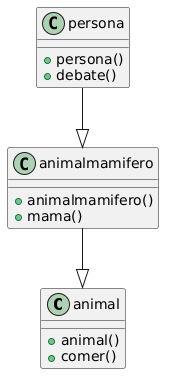

The diagram above was rendered by PlantUML. Its source (embedded in the PNG):
@startuml
class animal {
    +animal()
    +comer()
}

class animalmamifero {
    +animalmamifero()
    +mama()
}

class persona {
    +persona()
    +debate()
}

animalmamifero --|> animal
persona --|> animalmamifero
@enduml